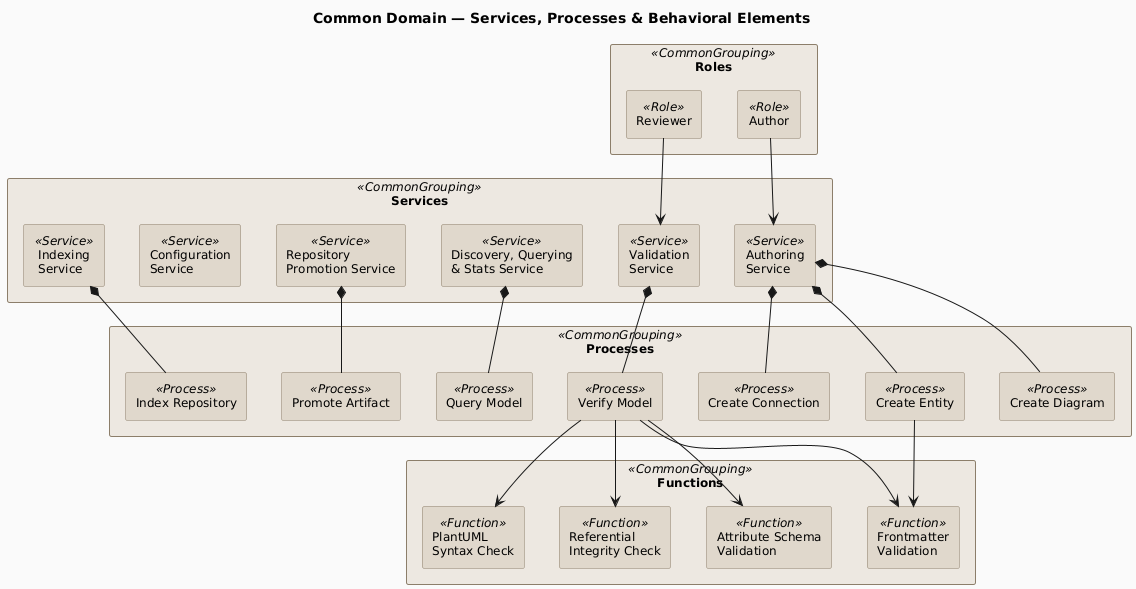

The diagram above was rendered by PlantUML. Its source (embedded in the PNG):
@startuml common-services-processes
!include ../_archimate-stereotypes.puml

title Common Domain — Services, Processes & Behavioral Elements

rectangle "Services" <<CommonGrouping>> {
  rectangle "Authoring\nService" <<Service>> as SRV_Au1Th1
  rectangle "Validation\nService" <<Service>> as SRV_Ij6Kl6
  rectangle "Discovery, Querying\n& Stats Service" <<Service>> as SRV_Qr8St8
  rectangle "Repository\nPromotion Service" <<Service>> as SRV_Uv9Wx9
  rectangle "Configuration\nService" <<Service>> as SRV_e5MCiF
  rectangle "Indexing\nService" <<Service>> as SRV_3I3Dtc
}

rectangle "Processes" <<CommonGrouping>> {
  rectangle "Create Entity" <<Process>> as PRC_pFq3jC
  rectangle "Create Connection" <<Process>> as PRC_ocenhK
  rectangle "Create Diagram" <<Process>> as PRC_iGIf7W
  rectangle "Verify Model" <<Process>> as PRC_oLRrwL
  rectangle "Index Repository" <<Process>> as PRC_iJuFgE
  rectangle "Promote Artifact" <<Process>> as PRC_0Rz5Ex
  rectangle "Query Model" <<Process>> as PRC_vGhe4Z
}

rectangle "Functions" <<CommonGrouping>> {
  rectangle "Frontmatter\nValidation" <<Function>> as FNC_ahr0mT
  rectangle "Attribute Schema\nValidation" <<Function>> as FNC_B_F_Sq
  rectangle "Referential\nIntegrity Check" <<Function>> as FNC_eAkU8w
  rectangle "PlantUML\nSyntax Check" <<Function>> as FNC_wIVwom
}

rectangle "Roles" <<CommonGrouping>> {
  rectangle "Author" <<Role>> as ROL_deMuTj
  rectangle "Reviewer" <<Role>> as ROL_6VGCvh
}

' Service → Process compositions
SRV_Au1Th1 *-- PRC_pFq3jC
SRV_Au1Th1 *-- PRC_ocenhK
SRV_Au1Th1 *-- PRC_iGIf7W
SRV_Ij6Kl6 *-- PRC_oLRrwL
SRV_3I3Dtc *-- PRC_iJuFgE
SRV_Uv9Wx9 *-- PRC_0Rz5Ex
SRV_Qr8St8 *-- PRC_vGhe4Z

' Process → Function usages
PRC_oLRrwL --> FNC_ahr0mT
PRC_oLRrwL --> FNC_B_F_Sq
PRC_oLRrwL --> FNC_eAkU8w
PRC_oLRrwL --> FNC_wIVwom
PRC_pFq3jC --> FNC_ahr0mT

' Role → Service assignments
ROL_deMuTj --> SRV_Au1Th1
ROL_6VGCvh --> SRV_Ij6Kl6

@enduml